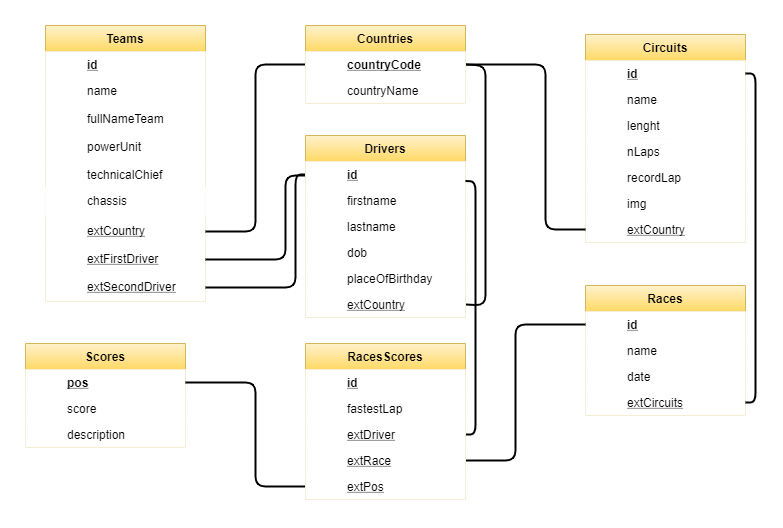

The diagram above was exported from draw.io. Its source (the exported page's mxGraphModel, read from the mxfile embedded in the PNG):
<mxGraphModel dx="868" dy="450" grid="1" gridSize="10" guides="1" tooltips="1" connect="1" arrows="1" fold="1" page="0" pageScale="1" pageWidth="1169" pageHeight="1654" background="#FFFFFF" math="0" shadow="0">
  <root>
    <mxCell id="WIyWlLk6GJQsqaUBKTNV-0" />
    <mxCell id="WIyWlLk6GJQsqaUBKTNV-1" parent="WIyWlLk6GJQsqaUBKTNV-0" />
    <mxCell id="KQvjrwR42ffe8HPy51EX-18" value="Teams" style="swimlane;fontStyle=1;childLayout=stackLayout;horizontal=1;startSize=26;horizontalStack=0;resizeParent=1;resizeLast=0;collapsible=1;marginBottom=0;rounded=0;shadow=0;strokeWidth=1;gradientColor=#ffd966;fillColor=#fff2cc;strokeColor=#d6b656;align=center;labelBackgroundColor=none;labelBorderColor=none;" vertex="1" parent="WIyWlLk6GJQsqaUBKTNV-1">
      <mxGeometry x="60" y="10" width="160" height="276" as="geometry">
        <mxRectangle x="30" y="20" width="160" height="26" as="alternateBounds" />
      </mxGeometry>
    </mxCell>
    <mxCell id="KQvjrwR42ffe8HPy51EX-19" value="id" style="shape=partialRectangle;top=0;left=0;right=0;bottom=1;align=left;verticalAlign=top;spacingLeft=40;spacingRight=4;overflow=hidden;rotatable=0;points=[[0,0.5],[1,0.5]];portConstraint=eastwest;dropTarget=0;rounded=0;shadow=0;strokeWidth=1;fontStyle=5;strokeColor=#FFFFFF;" vertex="1" parent="KQvjrwR42ffe8HPy51EX-18">
      <mxGeometry y="26" width="160" height="26" as="geometry" />
    </mxCell>
    <mxCell id="KQvjrwR42ffe8HPy51EX-20" value="name" style="shape=partialRectangle;top=0;left=0;right=0;bottom=0;align=left;verticalAlign=top;spacingLeft=40;spacingRight=4;overflow=hidden;rotatable=0;points=[[0,0.5],[1,0.5]];portConstraint=eastwest;dropTarget=0;rounded=0;shadow=0;strokeWidth=1;" vertex="1" parent="KQvjrwR42ffe8HPy51EX-18">
      <mxGeometry y="52" width="160" height="28" as="geometry" />
    </mxCell>
    <mxCell id="KQvjrwR42ffe8HPy51EX-29" value="fullNameTeam" style="shape=partialRectangle;top=0;left=0;right=0;bottom=0;align=left;verticalAlign=top;spacingLeft=40;spacingRight=4;overflow=hidden;rotatable=0;points=[[0,0.5],[1,0.5]];portConstraint=eastwest;dropTarget=0;rounded=0;shadow=0;strokeWidth=1;" vertex="1" parent="KQvjrwR42ffe8HPy51EX-18">
      <mxGeometry y="80" width="160" height="28" as="geometry" />
    </mxCell>
    <mxCell id="KQvjrwR42ffe8HPy51EX-30" value="powerUnit" style="shape=partialRectangle;top=0;left=0;right=0;bottom=0;align=left;verticalAlign=top;spacingLeft=40;spacingRight=4;overflow=hidden;rotatable=0;points=[[0,0.5],[1,0.5]];portConstraint=eastwest;dropTarget=0;rounded=0;shadow=0;strokeWidth=1;" vertex="1" parent="KQvjrwR42ffe8HPy51EX-18">
      <mxGeometry y="108" width="160" height="28" as="geometry" />
    </mxCell>
    <mxCell id="KQvjrwR42ffe8HPy51EX-31" value="technicalChief" style="shape=partialRectangle;top=0;left=0;right=0;bottom=0;align=left;verticalAlign=top;spacingLeft=40;spacingRight=4;overflow=hidden;rotatable=0;points=[[0,0.5],[1,0.5]];portConstraint=eastwest;dropTarget=0;rounded=0;shadow=0;strokeWidth=1;" vertex="1" parent="KQvjrwR42ffe8HPy51EX-18">
      <mxGeometry y="136" width="160" height="28" as="geometry" />
    </mxCell>
    <mxCell id="KQvjrwR42ffe8HPy51EX-33" value="chassis" style="shape=partialRectangle;top=0;left=0;right=0;bottom=0;align=left;verticalAlign=top;spacingLeft=40;spacingRight=4;overflow=hidden;rotatable=0;points=[[0,0.5],[1,0.5]];portConstraint=eastwest;dropTarget=0;rounded=0;shadow=0;strokeWidth=1;" vertex="1" parent="KQvjrwR42ffe8HPy51EX-18">
      <mxGeometry y="164" width="160" height="28" as="geometry" />
    </mxCell>
    <mxCell id="KQvjrwR42ffe8HPy51EX-34" value="extCountry" style="shape=partialRectangle;top=0;left=0;right=0;bottom=0;align=left;verticalAlign=top;spacingLeft=40;spacingRight=4;overflow=hidden;rotatable=0;points=[[0,0.5],[1,0.5]];portConstraint=eastwest;dropTarget=0;rounded=0;shadow=0;strokeWidth=1;fontStyle=4" vertex="1" parent="KQvjrwR42ffe8HPy51EX-18">
      <mxGeometry y="192" width="160" height="28" as="geometry" />
    </mxCell>
    <mxCell id="KQvjrwR42ffe8HPy51EX-35" value="extFirstDriver" style="shape=partialRectangle;top=0;left=0;right=0;bottom=0;align=left;verticalAlign=top;spacingLeft=40;spacingRight=4;overflow=hidden;rotatable=0;points=[[0,0.5],[1,0.5]];portConstraint=eastwest;dropTarget=0;rounded=0;shadow=0;strokeWidth=1;fontStyle=4" vertex="1" parent="KQvjrwR42ffe8HPy51EX-18">
      <mxGeometry y="220" width="160" height="28" as="geometry" />
    </mxCell>
    <mxCell id="KQvjrwR42ffe8HPy51EX-36" value="extSecondDriver" style="shape=partialRectangle;top=0;left=0;right=0;bottom=0;align=left;verticalAlign=top;spacingLeft=40;spacingRight=4;overflow=hidden;rotatable=0;points=[[0,0.5],[1,0.5]];portConstraint=eastwest;dropTarget=0;rounded=0;shadow=0;strokeWidth=1;fontStyle=4" vertex="1" parent="KQvjrwR42ffe8HPy51EX-18">
      <mxGeometry y="248" width="160" height="28" as="geometry" />
    </mxCell>
    <mxCell id="KQvjrwR42ffe8HPy51EX-32" value="chassis" style="shape=partialRectangle;top=0;left=0;right=0;bottom=0;align=left;verticalAlign=top;spacingLeft=40;spacingRight=4;overflow=hidden;rotatable=0;points=[[0,0.5],[1,0.5]];portConstraint=eastwest;dropTarget=0;rounded=0;shadow=0;strokeWidth=1;" vertex="1" parent="WIyWlLk6GJQsqaUBKTNV-1">
      <mxGeometry x="60" y="172" width="160" height="28" as="geometry" />
    </mxCell>
    <mxCell id="KQvjrwR42ffe8HPy51EX-0" value="Scores" style="swimlane;fontStyle=1;childLayout=stackLayout;horizontal=1;startSize=26;horizontalStack=0;resizeParent=1;resizeLast=0;collapsible=1;marginBottom=0;rounded=0;shadow=0;strokeWidth=1;gradientColor=#ffd966;fillColor=#fff2cc;strokeColor=#d6b656;" vertex="1" parent="WIyWlLk6GJQsqaUBKTNV-1">
      <mxGeometry x="40" y="328" width="160" height="104" as="geometry">
        <mxRectangle x="20" y="80" width="160" height="26" as="alternateBounds" />
      </mxGeometry>
    </mxCell>
    <mxCell id="KQvjrwR42ffe8HPy51EX-1" value="pos" style="shape=partialRectangle;top=0;left=0;right=0;bottom=1;align=left;verticalAlign=top;spacingLeft=40;spacingRight=4;overflow=hidden;rotatable=0;points=[[0,0.5],[1,0.5]];portConstraint=eastwest;dropTarget=0;rounded=0;shadow=0;strokeWidth=1;fontStyle=5;strokeColor=#FFFFFF;" vertex="1" parent="KQvjrwR42ffe8HPy51EX-0">
      <mxGeometry y="26" width="160" height="26" as="geometry" />
    </mxCell>
    <mxCell id="KQvjrwR42ffe8HPy51EX-3" value="score" style="shape=partialRectangle;top=0;left=0;right=0;bottom=0;align=left;verticalAlign=top;spacingLeft=40;spacingRight=4;overflow=hidden;rotatable=0;points=[[0,0.5],[1,0.5]];portConstraint=eastwest;dropTarget=0;rounded=0;shadow=0;strokeWidth=1;" vertex="1" parent="KQvjrwR42ffe8HPy51EX-0">
      <mxGeometry y="52" width="160" height="26" as="geometry" />
    </mxCell>
    <mxCell id="KQvjrwR42ffe8HPy51EX-53" value="description" style="shape=partialRectangle;top=0;left=0;right=0;bottom=0;align=left;verticalAlign=top;spacingLeft=40;spacingRight=4;overflow=hidden;rotatable=0;points=[[0,0.5],[1,0.5]];portConstraint=eastwest;dropTarget=0;rounded=0;shadow=0;strokeWidth=1;" vertex="1" parent="KQvjrwR42ffe8HPy51EX-0">
      <mxGeometry y="78" width="160" height="26" as="geometry" />
    </mxCell>
    <mxCell id="KQvjrwR42ffe8HPy51EX-42" value="" style="endArrow=none;html=1;strokeColor=#000000;strokeWidth=2;exitX=1;exitY=0.5;exitDx=0;exitDy=0;entryX=0;entryY=0.5;entryDx=0;entryDy=0;" edge="1" parent="WIyWlLk6GJQsqaUBKTNV-1" source="KQvjrwR42ffe8HPy51EX-34" target="KQvjrwR42ffe8HPy51EX-16">
      <mxGeometry width="50" height="50" relative="1" as="geometry">
        <mxPoint x="390" y="210" as="sourcePoint" />
        <mxPoint x="440" y="160" as="targetPoint" />
        <Array as="points">
          <mxPoint x="270" y="216" />
          <mxPoint x="270" y="49" />
        </Array>
      </mxGeometry>
    </mxCell>
    <mxCell id="KQvjrwR42ffe8HPy51EX-43" value="" style="endArrow=none;html=1;strokeColor=#000000;strokeWidth=2;exitX=1;exitY=0.5;exitDx=0;exitDy=0;entryX=1;entryY=0.5;entryDx=0;entryDy=0;" edge="1" parent="WIyWlLk6GJQsqaUBKTNV-1" source="KQvjrwR42ffe8HPy51EX-40" target="KQvjrwR42ffe8HPy51EX-15">
      <mxGeometry width="50" height="50" relative="1" as="geometry">
        <mxPoint x="390" y="210" as="sourcePoint" />
        <mxPoint x="440" y="160" as="targetPoint" />
        <Array as="points">
          <mxPoint x="500" y="290" />
          <mxPoint x="500" y="50" />
        </Array>
      </mxGeometry>
    </mxCell>
    <mxCell id="KQvjrwR42ffe8HPy51EX-44" value="" style="endArrow=none;html=1;strokeColor=#000000;strokeWidth=2;exitX=1;exitY=0.5;exitDx=0;exitDy=0;entryX=0;entryY=0.538;entryDx=0;entryDy=0;entryPerimeter=0;" edge="1" parent="WIyWlLk6GJQsqaUBKTNV-1" source="KQvjrwR42ffe8HPy51EX-35" target="KQvjrwR42ffe8HPy51EX-7">
      <mxGeometry width="50" height="50" relative="1" as="geometry">
        <mxPoint x="390" y="210" as="sourcePoint" />
        <mxPoint x="440" y="160" as="targetPoint" />
        <Array as="points">
          <mxPoint x="300" y="244" />
          <mxPoint x="300" y="160" />
        </Array>
      </mxGeometry>
    </mxCell>
    <mxCell id="KQvjrwR42ffe8HPy51EX-45" value="" style="endArrow=none;html=1;strokeColor=#000000;strokeWidth=2;exitX=1;exitY=0.5;exitDx=0;exitDy=0;entryX=0;entryY=0.5;entryDx=0;entryDy=0;" edge="1" parent="WIyWlLk6GJQsqaUBKTNV-1" source="KQvjrwR42ffe8HPy51EX-36" target="KQvjrwR42ffe8HPy51EX-7">
      <mxGeometry width="50" height="50" relative="1" as="geometry">
        <mxPoint x="390" y="210" as="sourcePoint" />
        <mxPoint x="320" y="200" as="targetPoint" />
        <Array as="points">
          <mxPoint x="310" y="272" />
          <mxPoint x="310" y="159" />
        </Array>
      </mxGeometry>
    </mxCell>
    <mxCell id="KQvjrwR42ffe8HPy51EX-46" value="lenght" style="shape=partialRectangle;top=0;left=0;right=0;bottom=0;align=left;verticalAlign=top;spacingLeft=40;spacingRight=4;overflow=hidden;rotatable=0;points=[[0,0.5],[1,0.5]];portConstraint=eastwest;dropTarget=0;rounded=0;shadow=0;strokeWidth=1;fontColor=#000000;" vertex="1" parent="WIyWlLk6GJQsqaUBKTNV-1">
      <mxGeometry x="610" y="110" width="160" height="26" as="geometry" />
    </mxCell>
    <mxCell id="KQvjrwR42ffe8HPy51EX-21" value="Circuits" style="swimlane;fontStyle=1;childLayout=stackLayout;horizontal=1;startSize=26;horizontalStack=0;resizeParent=1;resizeLast=0;collapsible=1;marginBottom=0;rounded=0;shadow=0;strokeWidth=1;gradientColor=#ffd966;fillColor=#fff2cc;strokeColor=#d6b656;" vertex="1" parent="WIyWlLk6GJQsqaUBKTNV-1">
      <mxGeometry x="600" y="19" width="160" height="208" as="geometry">
        <mxRectangle x="30" y="20" width="160" height="26" as="alternateBounds" />
      </mxGeometry>
    </mxCell>
    <mxCell id="KQvjrwR42ffe8HPy51EX-22" value="id" style="shape=partialRectangle;top=0;left=0;right=0;bottom=1;align=left;verticalAlign=top;spacingLeft=40;spacingRight=4;overflow=hidden;rotatable=0;points=[[0,0.5],[1,0.5]];portConstraint=eastwest;dropTarget=0;rounded=0;shadow=0;strokeWidth=1;fontStyle=5;fontColor=#000000;strokeColor=#FFFFFF;" vertex="1" parent="KQvjrwR42ffe8HPy51EX-21">
      <mxGeometry y="26" width="160" height="26" as="geometry" />
    </mxCell>
    <mxCell id="KQvjrwR42ffe8HPy51EX-23" value="name" style="shape=partialRectangle;top=0;left=0;right=0;bottom=0;align=left;verticalAlign=top;spacingLeft=40;spacingRight=4;overflow=hidden;rotatable=0;points=[[0,0.5],[1,0.5]];portConstraint=eastwest;dropTarget=0;rounded=0;shadow=0;strokeWidth=1;fontColor=#000000;" vertex="1" parent="KQvjrwR42ffe8HPy51EX-21">
      <mxGeometry y="52" width="160" height="26" as="geometry" />
    </mxCell>
    <mxCell id="KQvjrwR42ffe8HPy51EX-47" value="lenght" style="shape=partialRectangle;top=0;left=0;right=0;bottom=0;align=left;verticalAlign=top;spacingLeft=40;spacingRight=4;overflow=hidden;rotatable=0;points=[[0,0.5],[1,0.5]];portConstraint=eastwest;dropTarget=0;rounded=0;shadow=0;strokeWidth=1;fontColor=#000000;" vertex="1" parent="KQvjrwR42ffe8HPy51EX-21">
      <mxGeometry y="78" width="160" height="26" as="geometry" />
    </mxCell>
    <mxCell id="KQvjrwR42ffe8HPy51EX-48" value="nLaps" style="shape=partialRectangle;top=0;left=0;right=0;bottom=0;align=left;verticalAlign=top;spacingLeft=40;spacingRight=4;overflow=hidden;rotatable=0;points=[[0,0.5],[1,0.5]];portConstraint=eastwest;dropTarget=0;rounded=0;shadow=0;strokeWidth=1;fontColor=#000000;" vertex="1" parent="KQvjrwR42ffe8HPy51EX-21">
      <mxGeometry y="104" width="160" height="26" as="geometry" />
    </mxCell>
    <mxCell id="KQvjrwR42ffe8HPy51EX-49" value="recordLap" style="shape=partialRectangle;top=0;left=0;right=0;bottom=0;align=left;verticalAlign=top;spacingLeft=40;spacingRight=4;overflow=hidden;rotatable=0;points=[[0,0.5],[1,0.5]];portConstraint=eastwest;dropTarget=0;rounded=0;shadow=0;strokeWidth=1;fontColor=#000000;" vertex="1" parent="KQvjrwR42ffe8HPy51EX-21">
      <mxGeometry y="130" width="160" height="26" as="geometry" />
    </mxCell>
    <mxCell id="KQvjrwR42ffe8HPy51EX-50" value="img" style="shape=partialRectangle;top=0;left=0;right=0;bottom=0;align=left;verticalAlign=top;spacingLeft=40;spacingRight=4;overflow=hidden;rotatable=0;points=[[0,0.5],[1,0.5]];portConstraint=eastwest;dropTarget=0;rounded=0;shadow=0;strokeWidth=1;fontColor=#000000;" vertex="1" parent="KQvjrwR42ffe8HPy51EX-21">
      <mxGeometry y="156" width="160" height="26" as="geometry" />
    </mxCell>
    <mxCell id="KQvjrwR42ffe8HPy51EX-51" value="extCountry" style="shape=partialRectangle;top=0;left=0;right=0;bottom=0;align=left;verticalAlign=top;spacingLeft=40;spacingRight=4;overflow=hidden;rotatable=0;points=[[0,0.5],[1,0.5]];portConstraint=eastwest;dropTarget=0;rounded=0;shadow=0;strokeWidth=1;fontColor=#000000;fontStyle=4" vertex="1" parent="KQvjrwR42ffe8HPy51EX-21">
      <mxGeometry y="182" width="160" height="26" as="geometry" />
    </mxCell>
    <mxCell id="KQvjrwR42ffe8HPy51EX-52" value="" style="endArrow=none;html=1;strokeColor=#000000;strokeWidth=2;fontColor=#000000;entryX=0;entryY=0.5;entryDx=0;entryDy=0;exitX=1;exitY=0.5;exitDx=0;exitDy=0;" edge="1" parent="WIyWlLk6GJQsqaUBKTNV-1" source="KQvjrwR42ffe8HPy51EX-15" target="KQvjrwR42ffe8HPy51EX-51">
      <mxGeometry width="50" height="50" relative="1" as="geometry">
        <mxPoint x="390" y="210" as="sourcePoint" />
        <mxPoint x="440" y="160" as="targetPoint" />
        <Array as="points">
          <mxPoint x="560" y="49" />
          <mxPoint x="560" y="214" />
        </Array>
      </mxGeometry>
    </mxCell>
    <mxCell id="KQvjrwR42ffe8HPy51EX-15" value="Countries" style="swimlane;fontStyle=1;childLayout=stackLayout;horizontal=1;startSize=26;horizontalStack=0;resizeParent=1;resizeLast=0;collapsible=1;marginBottom=0;rounded=0;shadow=0;strokeWidth=1;gradientColor=#ffd966;fillColor=#fff2cc;strokeColor=#d6b656;" vertex="1" parent="WIyWlLk6GJQsqaUBKTNV-1">
      <mxGeometry x="320" y="10" width="160" height="78" as="geometry">
        <mxRectangle x="30" y="20" width="160" height="26" as="alternateBounds" />
      </mxGeometry>
    </mxCell>
    <mxCell id="KQvjrwR42ffe8HPy51EX-16" value="countryCode" style="shape=partialRectangle;top=0;left=0;right=0;bottom=1;align=left;verticalAlign=top;spacingLeft=40;spacingRight=4;overflow=hidden;rotatable=0;points=[[0,0.5],[1,0.5]];portConstraint=eastwest;dropTarget=0;rounded=0;shadow=0;strokeWidth=1;fontStyle=5;strokeColor=#FFFFFF;" vertex="1" parent="KQvjrwR42ffe8HPy51EX-15">
      <mxGeometry y="26" width="160" height="26" as="geometry" />
    </mxCell>
    <mxCell id="KQvjrwR42ffe8HPy51EX-17" value="countryName" style="shape=partialRectangle;top=0;left=0;right=0;bottom=0;align=left;verticalAlign=top;spacingLeft=40;spacingRight=4;overflow=hidden;rotatable=0;points=[[0,0.5],[1,0.5]];portConstraint=eastwest;dropTarget=0;rounded=0;shadow=0;strokeWidth=1;" vertex="1" parent="KQvjrwR42ffe8HPy51EX-15">
      <mxGeometry y="52" width="160" height="26" as="geometry" />
    </mxCell>
    <mxCell id="KQvjrwR42ffe8HPy51EX-6" value="Drivers" style="swimlane;fontStyle=1;childLayout=stackLayout;horizontal=1;startSize=26;horizontalStack=0;resizeParent=1;resizeLast=0;collapsible=1;marginBottom=0;rounded=0;shadow=0;strokeWidth=1;gradientColor=#ffd966;fillColor=#fff2cc;strokeColor=#d6b656;" vertex="1" parent="WIyWlLk6GJQsqaUBKTNV-1">
      <mxGeometry x="320" y="120" width="160" height="182" as="geometry">
        <mxRectangle x="30" y="20" width="160" height="26" as="alternateBounds" />
      </mxGeometry>
    </mxCell>
    <mxCell id="KQvjrwR42ffe8HPy51EX-7" value="id" style="shape=partialRectangle;top=0;left=0;right=0;bottom=1;align=left;verticalAlign=top;spacingLeft=40;spacingRight=4;overflow=hidden;rotatable=0;points=[[0,0.5],[1,0.5]];portConstraint=eastwest;dropTarget=0;rounded=0;shadow=0;strokeWidth=1;fontStyle=5;strokeColor=#FFFFFF;" vertex="1" parent="KQvjrwR42ffe8HPy51EX-6">
      <mxGeometry y="26" width="160" height="26" as="geometry" />
    </mxCell>
    <mxCell id="KQvjrwR42ffe8HPy51EX-8" value="firstname" style="shape=partialRectangle;top=0;left=0;right=0;bottom=0;align=left;verticalAlign=top;spacingLeft=40;spacingRight=4;overflow=hidden;rotatable=0;points=[[0,0.5],[1,0.5]];portConstraint=eastwest;dropTarget=0;rounded=0;shadow=0;strokeWidth=1;" vertex="1" parent="KQvjrwR42ffe8HPy51EX-6">
      <mxGeometry y="52" width="160" height="26" as="geometry" />
    </mxCell>
    <mxCell id="KQvjrwR42ffe8HPy51EX-37" value="lastname" style="shape=partialRectangle;top=0;left=0;right=0;bottom=0;align=left;verticalAlign=top;spacingLeft=40;spacingRight=4;overflow=hidden;rotatable=0;points=[[0,0.5],[1,0.5]];portConstraint=eastwest;dropTarget=0;rounded=0;shadow=0;strokeWidth=1;" vertex="1" parent="KQvjrwR42ffe8HPy51EX-6">
      <mxGeometry y="78" width="160" height="26" as="geometry" />
    </mxCell>
    <mxCell id="KQvjrwR42ffe8HPy51EX-38" value="dob" style="shape=partialRectangle;top=0;left=0;right=0;bottom=0;align=left;verticalAlign=top;spacingLeft=40;spacingRight=4;overflow=hidden;rotatable=0;points=[[0,0.5],[1,0.5]];portConstraint=eastwest;dropTarget=0;rounded=0;shadow=0;strokeWidth=1;" vertex="1" parent="KQvjrwR42ffe8HPy51EX-6">
      <mxGeometry y="104" width="160" height="26" as="geometry" />
    </mxCell>
    <mxCell id="KQvjrwR42ffe8HPy51EX-39" value="placeOfBirthday" style="shape=partialRectangle;top=0;left=0;right=0;bottom=0;align=left;verticalAlign=top;spacingLeft=40;spacingRight=4;overflow=hidden;rotatable=0;points=[[0,0.5],[1,0.5]];portConstraint=eastwest;dropTarget=0;rounded=0;shadow=0;strokeWidth=1;" vertex="1" parent="KQvjrwR42ffe8HPy51EX-6">
      <mxGeometry y="130" width="160" height="26" as="geometry" />
    </mxCell>
    <mxCell id="KQvjrwR42ffe8HPy51EX-40" value="extCountry" style="shape=partialRectangle;top=0;left=0;right=0;bottom=0;align=left;verticalAlign=top;spacingLeft=40;spacingRight=4;overflow=hidden;rotatable=0;points=[[0,0.5],[1,0.5]];portConstraint=eastwest;dropTarget=0;rounded=0;shadow=0;strokeWidth=1;fontStyle=4" vertex="1" parent="KQvjrwR42ffe8HPy51EX-6">
      <mxGeometry y="156" width="160" height="26" as="geometry" />
    </mxCell>
    <mxCell id="KQvjrwR42ffe8HPy51EX-9" value="Races" style="swimlane;fontStyle=1;childLayout=stackLayout;horizontal=1;startSize=26;horizontalStack=0;resizeParent=1;resizeLast=0;collapsible=1;marginBottom=0;rounded=0;shadow=0;strokeWidth=1;gradientColor=#ffd966;fillColor=#fff2cc;strokeColor=#d6b656;" vertex="1" parent="WIyWlLk6GJQsqaUBKTNV-1">
      <mxGeometry x="600" y="270" width="160" height="130" as="geometry">
        <mxRectangle x="30" y="20" width="160" height="26" as="alternateBounds" />
      </mxGeometry>
    </mxCell>
    <mxCell id="KQvjrwR42ffe8HPy51EX-10" value="id" style="shape=partialRectangle;top=0;left=0;right=0;bottom=1;align=left;verticalAlign=top;spacingLeft=40;spacingRight=4;overflow=hidden;rotatable=0;points=[[0,0.5],[1,0.5]];portConstraint=eastwest;dropTarget=0;rounded=0;shadow=0;strokeWidth=1;fontStyle=5;strokeColor=#FFFFFF;" vertex="1" parent="KQvjrwR42ffe8HPy51EX-9">
      <mxGeometry y="26" width="160" height="26" as="geometry" />
    </mxCell>
    <mxCell id="KQvjrwR42ffe8HPy51EX-11" value="name" style="shape=partialRectangle;top=0;left=0;right=0;bottom=0;align=left;verticalAlign=top;spacingLeft=40;spacingRight=4;overflow=hidden;rotatable=0;points=[[0,0.5],[1,0.5]];portConstraint=eastwest;dropTarget=0;rounded=0;shadow=0;strokeWidth=1;" vertex="1" parent="KQvjrwR42ffe8HPy51EX-9">
      <mxGeometry y="52" width="160" height="26" as="geometry" />
    </mxCell>
    <mxCell id="KQvjrwR42ffe8HPy51EX-58" value="date" style="shape=partialRectangle;top=0;left=0;right=0;bottom=0;align=left;verticalAlign=top;spacingLeft=40;spacingRight=4;overflow=hidden;rotatable=0;points=[[0,0.5],[1,0.5]];portConstraint=eastwest;dropTarget=0;rounded=0;shadow=0;strokeWidth=1;" vertex="1" parent="KQvjrwR42ffe8HPy51EX-9">
      <mxGeometry y="78" width="160" height="26" as="geometry" />
    </mxCell>
    <mxCell id="KQvjrwR42ffe8HPy51EX-59" value="extCircuits" style="shape=partialRectangle;top=0;left=0;right=0;bottom=0;align=left;verticalAlign=top;spacingLeft=40;spacingRight=4;overflow=hidden;rotatable=0;points=[[0,0.5],[1,0.5]];portConstraint=eastwest;dropTarget=0;rounded=0;shadow=0;strokeWidth=1;fontStyle=4" vertex="1" parent="KQvjrwR42ffe8HPy51EX-9">
      <mxGeometry y="104" width="160" height="26" as="geometry" />
    </mxCell>
    <mxCell id="KQvjrwR42ffe8HPy51EX-60" value="" style="endArrow=none;html=1;strokeColor=#000000;strokeWidth=2;fontColor=#000000;exitX=1;exitY=0.5;exitDx=0;exitDy=0;entryX=0;entryY=0.5;entryDx=0;entryDy=0;" edge="1" parent="WIyWlLk6GJQsqaUBKTNV-1" source="KQvjrwR42ffe8HPy51EX-1" target="KQvjrwR42ffe8HPy51EX-56">
      <mxGeometry width="50" height="50" relative="1" as="geometry">
        <mxPoint x="390" y="310" as="sourcePoint" />
        <mxPoint x="440" y="260" as="targetPoint" />
        <Array as="points">
          <mxPoint x="270" y="367" />
          <mxPoint x="270" y="471" />
        </Array>
      </mxGeometry>
    </mxCell>
    <mxCell id="KQvjrwR42ffe8HPy51EX-61" value="" style="endArrow=none;html=1;strokeColor=#000000;strokeWidth=2;fontColor=#000000;exitX=1;exitY=0.75;exitDx=0;exitDy=0;entryX=0;entryY=0.5;entryDx=0;entryDy=0;" edge="1" parent="WIyWlLk6GJQsqaUBKTNV-1" source="KQvjrwR42ffe8HPy51EX-12" target="KQvjrwR42ffe8HPy51EX-10">
      <mxGeometry width="50" height="50" relative="1" as="geometry">
        <mxPoint x="390" y="310" as="sourcePoint" />
        <mxPoint x="440" y="260" as="targetPoint" />
        <Array as="points">
          <mxPoint x="530" y="445" />
          <mxPoint x="530" y="309" />
        </Array>
      </mxGeometry>
    </mxCell>
    <mxCell id="KQvjrwR42ffe8HPy51EX-62" value="" style="endArrow=none;html=1;strokeColor=#000000;strokeWidth=2;fontColor=#000000;entryX=1;entryY=0.25;entryDx=0;entryDy=0;exitX=1;exitY=0.5;exitDx=0;exitDy=0;" edge="1" parent="WIyWlLk6GJQsqaUBKTNV-1" source="KQvjrwR42ffe8HPy51EX-54" target="KQvjrwR42ffe8HPy51EX-6">
      <mxGeometry width="50" height="50" relative="1" as="geometry">
        <mxPoint x="480" y="400" as="sourcePoint" />
        <mxPoint x="440" y="260" as="targetPoint" />
        <Array as="points">
          <mxPoint x="490" y="419" />
          <mxPoint x="490" y="166" />
        </Array>
      </mxGeometry>
    </mxCell>
    <mxCell id="KQvjrwR42ffe8HPy51EX-63" value="" style="endArrow=none;html=1;strokeColor=#000000;strokeWidth=2;fontColor=#000000;exitX=1;exitY=0.5;exitDx=0;exitDy=0;entryX=1;entryY=0.5;entryDx=0;entryDy=0;" edge="1" parent="WIyWlLk6GJQsqaUBKTNV-1" source="KQvjrwR42ffe8HPy51EX-59" target="KQvjrwR42ffe8HPy51EX-22">
      <mxGeometry width="50" height="50" relative="1" as="geometry">
        <mxPoint x="390" y="310" as="sourcePoint" />
        <mxPoint x="440" y="260" as="targetPoint" />
        <Array as="points">
          <mxPoint x="770" y="387" />
          <mxPoint x="770" y="58" />
        </Array>
      </mxGeometry>
    </mxCell>
    <mxCell id="KQvjrwR42ffe8HPy51EX-12" value="RacesScores" style="swimlane;fontStyle=1;childLayout=stackLayout;horizontal=1;startSize=26;horizontalStack=0;resizeParent=1;resizeLast=0;collapsible=1;marginBottom=0;rounded=0;shadow=0;strokeWidth=1;gradientColor=#ffd966;fillColor=#fff2cc;strokeColor=#d6b656;" vertex="1" parent="WIyWlLk6GJQsqaUBKTNV-1">
      <mxGeometry x="320" y="328" width="160" height="156" as="geometry">
        <mxRectangle x="30" y="20" width="160" height="26" as="alternateBounds" />
      </mxGeometry>
    </mxCell>
    <mxCell id="KQvjrwR42ffe8HPy51EX-13" value="id" style="shape=partialRectangle;top=0;left=0;right=0;bottom=1;align=left;verticalAlign=top;spacingLeft=40;spacingRight=4;overflow=hidden;rotatable=0;points=[[0,0.5],[1,0.5]];portConstraint=eastwest;dropTarget=0;rounded=0;shadow=0;strokeWidth=1;fontStyle=5;strokeColor=#FFFFFF;" vertex="1" parent="KQvjrwR42ffe8HPy51EX-12">
      <mxGeometry y="26" width="160" height="26" as="geometry" />
    </mxCell>
    <mxCell id="KQvjrwR42ffe8HPy51EX-14" value="fastestLap" style="shape=partialRectangle;top=0;left=0;right=0;bottom=0;align=left;verticalAlign=top;spacingLeft=40;spacingRight=4;overflow=hidden;rotatable=0;points=[[0,0.5],[1,0.5]];portConstraint=eastwest;dropTarget=0;rounded=0;shadow=0;strokeWidth=1;" vertex="1" parent="KQvjrwR42ffe8HPy51EX-12">
      <mxGeometry y="52" width="160" height="26" as="geometry" />
    </mxCell>
    <mxCell id="KQvjrwR42ffe8HPy51EX-54" value="extDriver" style="shape=partialRectangle;top=0;left=0;right=0;bottom=0;align=left;verticalAlign=top;spacingLeft=40;spacingRight=4;overflow=hidden;rotatable=0;points=[[0,0.5],[1,0.5]];portConstraint=eastwest;dropTarget=0;rounded=0;shadow=0;strokeWidth=1;fontStyle=4" vertex="1" parent="KQvjrwR42ffe8HPy51EX-12">
      <mxGeometry y="78" width="160" height="26" as="geometry" />
    </mxCell>
    <mxCell id="KQvjrwR42ffe8HPy51EX-55" value="extRace" style="shape=partialRectangle;top=0;left=0;right=0;bottom=0;align=left;verticalAlign=top;spacingLeft=40;spacingRight=4;overflow=hidden;rotatable=0;points=[[0,0.5],[1,0.5]];portConstraint=eastwest;dropTarget=0;rounded=0;shadow=0;strokeWidth=1;fontStyle=4" vertex="1" parent="KQvjrwR42ffe8HPy51EX-12">
      <mxGeometry y="104" width="160" height="26" as="geometry" />
    </mxCell>
    <mxCell id="KQvjrwR42ffe8HPy51EX-56" value="extPos" style="shape=partialRectangle;top=0;left=0;right=0;bottom=0;align=left;verticalAlign=top;spacingLeft=40;spacingRight=4;overflow=hidden;rotatable=0;points=[[0,0.5],[1,0.5]];portConstraint=eastwest;dropTarget=0;rounded=0;shadow=0;strokeWidth=1;fontStyle=4" vertex="1" parent="KQvjrwR42ffe8HPy51EX-12">
      <mxGeometry y="130" width="160" height="26" as="geometry" />
    </mxCell>
  </root>
</mxGraphModel>